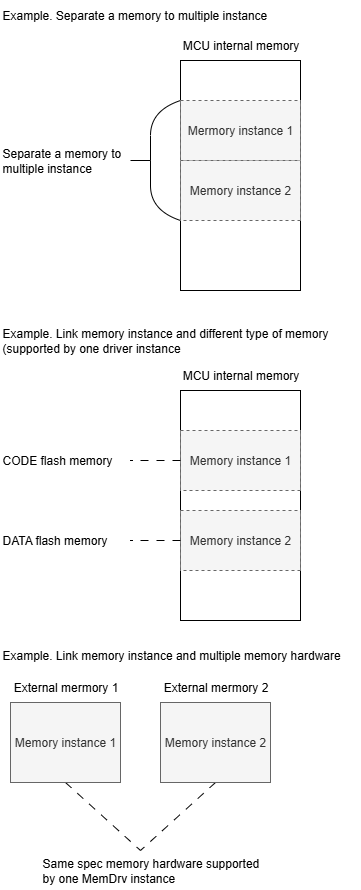

The diagram above was exported from draw.io. Its source (the exported page's mxGraphModel, read from the mxfile embedded in the PNG):
<mxGraphModel dx="1159" dy="789" grid="1" gridSize="10" guides="1" tooltips="1" connect="1" arrows="1" fold="1" page="1" pageScale="1" pageWidth="827" pageHeight="1169" math="0" shadow="0">
  <root>
    <mxCell id="0" />
    <mxCell id="1" parent="0" />
    <mxCell id="T9j0gOZAa-h7hEyJd60q-4" value="Example. Separate a memory to multiple instance" style="text;html=1;align=left;verticalAlign=middle;resizable=0;points=[];autosize=1;strokeColor=none;fillColor=none;" parent="1" vertex="1">
      <mxGeometry x="40" y="140" width="290" height="30" as="geometry" />
    </mxCell>
    <mxCell id="T9j0gOZAa-h7hEyJd60q-7" value="" style="group" parent="1" vertex="1" connectable="0">
      <mxGeometry x="210" y="170" width="140" height="260" as="geometry" />
    </mxCell>
    <mxCell id="T9j0gOZAa-h7hEyJd60q-3" value="" style="rounded=0;whiteSpace=wrap;html=1;" parent="T9j0gOZAa-h7hEyJd60q-7" vertex="1">
      <mxGeometry x="10" y="30" width="120" height="230" as="geometry" />
    </mxCell>
    <mxCell id="T9j0gOZAa-h7hEyJd60q-6" value="MCU internal memory" style="text;html=1;align=center;verticalAlign=middle;resizable=0;points=[];autosize=1;strokeColor=none;fillColor=none;" parent="T9j0gOZAa-h7hEyJd60q-7" vertex="1">
      <mxGeometry width="140" height="30" as="geometry" />
    </mxCell>
    <mxCell id="T9j0gOZAa-h7hEyJd60q-8" value="Mermory instance 1" style="rounded=0;whiteSpace=wrap;html=1;dashed=1;fillColor=#f5f5f5;fontColor=#333333;strokeColor=#666666;" parent="T9j0gOZAa-h7hEyJd60q-7" vertex="1">
      <mxGeometry x="10" y="70" width="120" height="60" as="geometry" />
    </mxCell>
    <mxCell id="T9j0gOZAa-h7hEyJd60q-9" value="Memory instance 2" style="rounded=0;whiteSpace=wrap;html=1;dashed=1;fillColor=#f5f5f5;fontColor=#333333;strokeColor=#666666;" parent="T9j0gOZAa-h7hEyJd60q-7" vertex="1">
      <mxGeometry x="10" y="130" width="120" height="60" as="geometry" />
    </mxCell>
    <mxCell id="T9j0gOZAa-h7hEyJd60q-10" value="&lt;div style=&quot;&quot;&gt;Separate a memory to&amp;nbsp;&lt;br&gt;multiple instance&lt;/div&gt;" style="text;html=1;align=left;verticalAlign=middle;resizable=0;points=[];autosize=1;strokeColor=none;fillColor=none;" parent="1" vertex="1">
      <mxGeometry x="40" y="280" width="150" height="40" as="geometry" />
    </mxCell>
    <mxCell id="T9j0gOZAa-h7hEyJd60q-21" value="Example. Link memory instance and multiple memory hardware" style="text;html=1;align=left;verticalAlign=middle;resizable=0;points=[];autosize=1;strokeColor=none;fillColor=none;" parent="1" vertex="1">
      <mxGeometry x="40" y="780" width="360" height="30" as="geometry" />
    </mxCell>
    <mxCell id="T9j0gOZAa-h7hEyJd60q-28" style="rounded=0;orthogonalLoop=1;jettySize=auto;html=1;exitX=0.5;exitY=1;exitDx=0;exitDy=0;dashed=1;dashPattern=8 8;endArrow=none;endFill=0;" parent="1" source="T9j0gOZAa-h7hEyJd60q-23" edge="1">
      <mxGeometry relative="1" as="geometry">
        <mxPoint x="180" y="990" as="targetPoint" />
      </mxGeometry>
    </mxCell>
    <mxCell id="T9j0gOZAa-h7hEyJd60q-23" value="Memory instance 2" style="rounded=0;whiteSpace=wrap;html=1;fillColor=#f5f5f5;fontColor=#333333;strokeColor=#666666;" parent="1" vertex="1">
      <mxGeometry x="200" y="842" width="110" height="80" as="geometry" />
    </mxCell>
    <mxCell id="T9j0gOZAa-h7hEyJd60q-27" style="rounded=0;orthogonalLoop=1;jettySize=auto;html=1;exitX=0.5;exitY=1;exitDx=0;exitDy=0;dashed=1;dashPattern=8 8;endArrow=none;endFill=0;strokeColor=default;" parent="1" source="T9j0gOZAa-h7hEyJd60q-24" edge="1">
      <mxGeometry relative="1" as="geometry">
        <mxPoint x="180" y="990" as="targetPoint" />
      </mxGeometry>
    </mxCell>
    <mxCell id="T9j0gOZAa-h7hEyJd60q-24" value="Memory instance 1" style="rounded=0;whiteSpace=wrap;html=1;fillColor=#f5f5f5;fontColor=#333333;strokeColor=#666666;" parent="1" vertex="1">
      <mxGeometry x="50" y="842" width="110" height="80" as="geometry" />
    </mxCell>
    <mxCell id="T9j0gOZAa-h7hEyJd60q-25" value="External mermory 1" style="text;html=1;align=center;verticalAlign=middle;resizable=0;points=[];autosize=1;strokeColor=none;fillColor=none;" parent="1" vertex="1">
      <mxGeometry x="40" y="812" width="130" height="30" as="geometry" />
    </mxCell>
    <mxCell id="T9j0gOZAa-h7hEyJd60q-26" value="External mermory 2" style="text;html=1;align=center;verticalAlign=middle;resizable=0;points=[];autosize=1;strokeColor=none;fillColor=none;" parent="1" vertex="1">
      <mxGeometry x="190" y="812" width="130" height="30" as="geometry" />
    </mxCell>
    <mxCell id="T9j0gOZAa-h7hEyJd60q-30" value="Same spec memory hardware supported&lt;br&gt;by one MemDrv instance" style="text;html=1;align=left;verticalAlign=middle;resizable=0;points=[];autosize=1;strokeColor=none;fillColor=none;" parent="1" vertex="1">
      <mxGeometry x="80" y="990" width="240" height="40" as="geometry" />
    </mxCell>
    <mxCell id="xhprQUmmPSpLpsjLP7XL-1" value="Example. Link memory instance and different type of memory&lt;br&gt;(supported by one driver instance" style="text;html=1;align=left;verticalAlign=middle;resizable=0;points=[];autosize=1;strokeColor=none;fillColor=none;" vertex="1" parent="1">
      <mxGeometry x="40" y="460" width="350" height="40" as="geometry" />
    </mxCell>
    <mxCell id="xhprQUmmPSpLpsjLP7XL-2" value="" style="group" vertex="1" connectable="0" parent="1">
      <mxGeometry x="210" y="500" width="140" height="260" as="geometry" />
    </mxCell>
    <mxCell id="xhprQUmmPSpLpsjLP7XL-4" value="MCU internal memory" style="text;html=1;align=center;verticalAlign=middle;resizable=0;points=[];autosize=1;strokeColor=none;fillColor=none;" vertex="1" parent="xhprQUmmPSpLpsjLP7XL-2">
      <mxGeometry width="140" height="30" as="geometry" />
    </mxCell>
    <mxCell id="xhprQUmmPSpLpsjLP7XL-3" value="" style="rounded=0;whiteSpace=wrap;html=1;" vertex="1" parent="xhprQUmmPSpLpsjLP7XL-2">
      <mxGeometry x="10" y="30" width="120" height="230" as="geometry" />
    </mxCell>
    <mxCell id="xhprQUmmPSpLpsjLP7XL-5" value="Memory instance 1" style="rounded=0;whiteSpace=wrap;html=1;dashed=1;fillColor=#f5f5f5;fontColor=#333333;strokeColor=#666666;" vertex="1" parent="xhprQUmmPSpLpsjLP7XL-2">
      <mxGeometry x="10" y="70" width="120" height="60" as="geometry" />
    </mxCell>
    <mxCell id="xhprQUmmPSpLpsjLP7XL-6" value="Memory instance 2" style="rounded=0;whiteSpace=wrap;html=1;dashed=1;fillColor=#f5f5f5;fontColor=#333333;strokeColor=#666666;" vertex="1" parent="xhprQUmmPSpLpsjLP7XL-2">
      <mxGeometry x="10" y="150" width="120" height="60" as="geometry" />
    </mxCell>
    <mxCell id="xhprQUmmPSpLpsjLP7XL-7" value="CODE flash memory" style="text;html=1;align=left;verticalAlign=middle;resizable=0;points=[];autosize=1;strokeColor=none;fillColor=none;" vertex="1" parent="xhprQUmmPSpLpsjLP7XL-2">
      <mxGeometry x="-170" y="85" width="130" height="30" as="geometry" />
    </mxCell>
    <mxCell id="xhprQUmmPSpLpsjLP7XL-8" style="edgeStyle=orthogonalEdgeStyle;rounded=0;orthogonalLoop=1;jettySize=auto;html=1;exitX=0;exitY=0.5;exitDx=0;exitDy=0;endArrow=none;endFill=0;dashed=1;dashPattern=8 8;" edge="1" parent="xhprQUmmPSpLpsjLP7XL-2" source="xhprQUmmPSpLpsjLP7XL-5" target="xhprQUmmPSpLpsjLP7XL-7">
      <mxGeometry relative="1" as="geometry" />
    </mxCell>
    <mxCell id="xhprQUmmPSpLpsjLP7XL-9" value="DATA flash memory" style="text;html=1;align=left;verticalAlign=middle;resizable=0;points=[];autosize=1;strokeColor=none;fillColor=none;" vertex="1" parent="xhprQUmmPSpLpsjLP7XL-2">
      <mxGeometry x="-170" y="165" width="130" height="30" as="geometry" />
    </mxCell>
    <mxCell id="xhprQUmmPSpLpsjLP7XL-10" style="edgeStyle=orthogonalEdgeStyle;rounded=0;orthogonalLoop=1;jettySize=auto;html=1;exitX=0;exitY=0.5;exitDx=0;exitDy=0;endArrow=none;endFill=0;dashed=1;dashPattern=8 8;" edge="1" parent="xhprQUmmPSpLpsjLP7XL-2" source="xhprQUmmPSpLpsjLP7XL-6" target="xhprQUmmPSpLpsjLP7XL-9">
      <mxGeometry relative="1" as="geometry" />
    </mxCell>
    <mxCell id="xhprQUmmPSpLpsjLP7XL-12" value="" style="endArrow=none;html=1;rounded=0;curved=1;entryX=0;entryY=0;entryDx=0;entryDy=0;" edge="1" parent="1" target="T9j0gOZAa-h7hEyJd60q-8">
      <mxGeometry width="50" height="50" relative="1" as="geometry">
        <mxPoint x="220" y="360" as="sourcePoint" />
        <mxPoint x="440" y="560" as="targetPoint" />
        <Array as="points">
          <mxPoint x="190" y="350" />
          <mxPoint x="190" y="300" />
          <mxPoint x="190" y="250" />
        </Array>
      </mxGeometry>
    </mxCell>
    <mxCell id="xhprQUmmPSpLpsjLP7XL-13" value="" style="endArrow=none;html=1;rounded=0;" edge="1" parent="1">
      <mxGeometry width="50" height="50" relative="1" as="geometry">
        <mxPoint x="170" y="300" as="sourcePoint" />
        <mxPoint x="190" y="300" as="targetPoint" />
      </mxGeometry>
    </mxCell>
  </root>
</mxGraphModel>